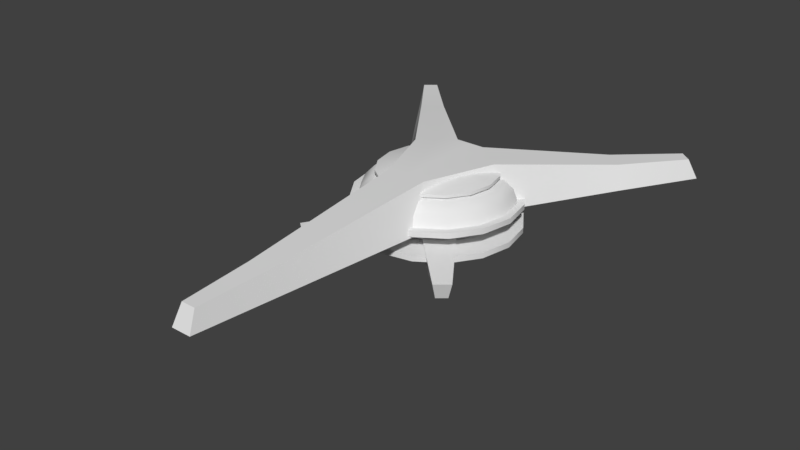 # Source: cyr_hybridbasestar.blend  (saved by Blender 2.77.0; exported with 4.5.12 LTS)
import bpy
from mathutils import Matrix  # noqa: F401  (used for matrix-valued properties, if any)

bpy.ops.wm.read_factory_settings(use_empty=True)
scene = bpy.context.scene
scene.name = 'Scene'

# ---- collections
col_collection_1 = bpy.data.collections.new('Collection 1'); scene.collection.children.link(col_collection_1)

# ---- materials (node trees are filled in below, after node groups)
mat_mat_main__shd_ship = bpy.data.materials.new('MAT[main]_SHD[ship]')
mat_mat_main__shd_ship.alpha_threshold = 0.0
mat_mat_main__shd_ship.use_transparent_shadow = False
mat_mat_main__shd_ship.roughness = 0.5

# ---- node groups
ng_auto_smooth = bpy.data.node_groups.new('Auto Smooth', 'GeometryNodeTree')
_s = ng_auto_smooth.interface.new_socket(name='Geometry', in_out='OUTPUT', socket_type='NodeSocketGeometry')
_s = ng_auto_smooth.interface.new_socket(name='Geometry', in_out='INPUT', socket_type='NodeSocketGeometry')
_s = ng_auto_smooth.interface.new_socket(name='Angle', in_out='INPUT', socket_type='NodeSocketFloat')
_s.subtype = 'ANGLE'
_s.min_value = 0.0
_s.max_value = 3.142
ng_auto_smooth.is_modifier = True
_N = ng_auto_smooth.nodes; _L = ng_auto_smooth.links
n0 = _N.new('NodeGroupOutput'); n0.name = 'Group Output'; n0.location = (480, -100)
n1 = _N.new('NodeGroupInput'); n1.name = 'Group Input'; n1.location = (-420, -300)
n2 = _N.new('NodeGroupInput'); n2.name = 'Group Input.001'; n2.location = (-60, -100)
n3 = _N.new('GeometryNodeSetShadeSmooth'); n3.name = 'Set Shade Smooth'; n3.location = (120, -100)
n3.domain = 'EDGE'
n4 = _N.new('GeometryNodeSetShadeSmooth'); n4.name = 'Set Shade Smooth.001'; n4.location = (300, -100)
n5 = _N.new('GeometryNodeInputMeshEdgeAngle'); n5.name = 'Edge Angle'; n5.location = (-420, -220)
n6 = _N.new('GeometryNodeInputEdgeSmooth'); n6.name = 'Is Edge Smooth'; n6.location = (-60, -160)
n7 = _N.new('GeometryNodeInputShadeSmooth'); n7.name = 'Is Face Smooth'; n7.location = (-240, -340)
n8 = _N.new('FunctionNodeBooleanMath'); n8.name = 'Boolean Math'; n8.location = (-60, -220)
n9 = _N.new('FunctionNodeCompare'); n9.name = 'Compare'; n9.location = (-240, -180)
n9.operation = 'LESS_EQUAL'
_L.new(n5.outputs[0], n9.inputs[0])
_L.new(n4.outputs[0], n0.inputs[0])
_L.new(n1.outputs[1], n9.inputs[1])
_L.new(n9.outputs[0], n8.inputs[0])
_L.new(n7.outputs[0], n8.inputs[1])
_L.new(n2.outputs[0], n3.inputs[0])
_L.new(n6.outputs[0], n3.inputs[1])
_L.new(n3.outputs[0], n4.inputs[0])
_L.new(n8.outputs[0], n3.inputs[2])
n0.is_active_output = True

# ---- material node trees

# ---- world
world_world = bpy.data.worlds.new('World'); scene.world = world_world
world_world.color = (0.05088, 0.05088, 0.05088)
world_world.use_sun_shadow = False
world_world.sun_shadow_jitter_overblur = 0.0
world_world.cycles.sampling_method = 'MANUAL'

# ---- meshes
me_mult_hull__lod_0 = bpy.data.meshes.new('MULT[Hull]_LOD[0]')
me_mult_hull__lod_0.from_pydata([(-16.91, 40.44, -147.0), (-38.79, 151.8, -128.7), (-403.7, 59.37, -522.0), (-393.9, 110.3, -498.7), (-262.9, 116.1, -361.8), (-249.5, 53.53, -373.1), (-141.9, 40.44, -42.19), (-120.0, 151.8, -60.55), (-443.9, 59.37, -488.2), (-422.7, 110.3, -474.5), (-310.7, 116.1, -321.8), (-324.1, 53.53, -310.5), (-408.3, 110.3, -486.6), (-423.8, 59.37, -505.1), (-79.38, 151.8, -94.6), (-79.38, 40.44, -94.6), (-286.8, 116.1, -341.8), (-286.8, 53.53, -341.8), (-81.55, 40.44, 123.5), (-52.98, 151.8, 123.5), (-26.25, 59.37, 809.0), (-18.81, 110.3, 784.9), (-28.66, 116.1, 595.9), (-43.3, 53.53, 595.9), (-82.48, 48.83, -199.1), (-152.4, 48.83, -152.4), (-199.1, 48.83, -82.48), (-215.5, 48.83, 0.0001047), (-199.1, 48.83, 82.48), (-152.4, 48.83, 152.4), (-82.48, 48.83, 199.1), (-82.48, 63.22, -199.1), (-152.4, 63.22, -152.4), (-199.1, 63.22, -82.48), (-215.5, 63.22, 0.000104), (-199.1, 63.22, 82.48), (-152.4, 63.22, 152.4), (-82.48, 63.22, 199.1), (-55.78, 121.7, 134.7), (-108.5, 121.7, 108.5), (-134.7, 121.7, 55.78), (-153.5, 121.7, 7.861e-05), (-134.7, 121.7, -55.78), (-103.1, 121.7, -103.1), (-58.73, 121.7, -141.8), (-82.48, -5.4e-06, -199.1), (-152.4, -3.357e-06, -152.4), (-199.1, -3.011e-07, -82.48), (-215.5, 3.304e-06, 0.0001068), (-199.1, 6.909e-06, 82.48), (-152.4, 9.965e-06, 152.4), (-82.48, 1.201e-05, 199.1), (-82.48, -14.39, -199.1), (-152.4, -14.39, -152.4), (-199.1, -14.39, -82.48), (-215.5, -14.39, 0.0001074), (-199.1, -14.39, 82.48), (-152.4, -14.39, 152.4), (-82.48, -14.39, 199.1), (-66.12, -31.05, -159.6), (-122.2, -31.05, -122.2), (-159.6, -31.05, -66.12), (-172.8, -31.05, 0.0001005), (-159.6, -31.05, 66.12), (-122.2, -31.05, 122.2), (-66.12, -31.05, 159.6), (-25.09, -53.1, -60.57), (-46.36, -53.1, -46.36), (-60.57, -53.1, -25.09), (-65.56, -53.1, 9.006e-05), (-60.57, -53.1, 25.09), (-46.36, -53.1, 46.36), (-25.09, -53.1, 60.57), (-60.5, 36.78, -146.1), (-111.8, 36.78, -111.8), (-146.1, 36.78, -60.5), (-158.1, 36.78, 9.757e-05), (-146.1, 36.78, 60.5), (-111.8, 36.78, 111.8), (-60.5, 36.78, 146.1), (-51.8, -2.163e-06, -125.1), (-95.72, -8.799e-07, -95.72), (-125.1, 1.04e-06, -51.8), (-135.4, 3.304e-06, 0.0001068), (-125.1, 5.568e-06, 51.8), (-95.72, 7.488e-06, 95.72), (-51.8, 8.771e-06, 125.1), (-48.62, -1.826e-06, -117.4), (-89.83, -6.227e-07, -89.83), (-117.4, 1.179e-06, -48.62), (-127.0, 3.304e-06, 0.000103), (-117.4, 5.429e-06, 48.62), (-89.83, 7.231e-06, 89.83), (-48.62, 8.435e-06, 117.4), (-75.42, 63.22, -182.1), (-139.3, 63.22, -139.3), (-182.1, 63.22, -75.42), (-197.1, 63.22, 8.879e-05), (-182.1, 63.22, 75.42), (-139.3, 63.22, 139.3), (-75.42, 63.22, 182.1), (-61.99, 114.7, -149.7), (-114.5, 114.7, -114.5), (-149.7, 114.7, -61.99), (-162.0, 114.7, 8.654e-05), (-149.7, 114.7, 61.99), (-114.5, 114.7, 114.5), (-61.99, 114.7, 149.7), (-55.78, 114.7, -134.7), (-103.1, 114.7, -103.1), (-134.7, 114.7, -55.78), (-145.7, 114.7, 9.417e-05), (-134.7, 114.7, 55.78), (-103.1, 114.7, 103.1), (-55.78, 114.7, 134.7), (-55.78, 121.7, -134.7), (-108.5, 121.7, -108.5), (-141.8, 121.7, -58.72), (-145.7, 121.7, 9.386e-05), (-141.8, 121.7, 58.73), (-103.1, 121.7, 103.1), (-58.72, 121.7, 141.8), (-108.5, 129.5, 108.5), (-153.5, 129.5, 7.826e-05), (-58.73, 129.5, -141.8), (-108.5, 129.5, -108.5), (-141.8, 129.5, -58.72), (-141.8, 129.5, 58.73), (-58.72, 129.5, 141.8), (-55.14, 147.9, 55.14), (-77.97, 147.9, 8.127e-05), (-29.84, 147.9, -72.04), (-55.14, 147.9, -55.14), (-72.04, 147.9, -29.84), (-72.04, 147.9, 29.84), (-29.84, 147.9, 72.04), (-71.45, 88.94, 172.5), (-132.0, 88.94, 132.0), (-172.5, 88.94, 71.45), (-186.7, 88.94, 0.0001029), (-172.5, 88.94, -71.45), (-132.0, 88.94, -132.0), (-71.45, 88.94, -172.5), (-66.12, -36.44, -159.6), (-122.2, -36.44, -122.2), (-159.6, -36.44, -66.12), (-172.8, -36.44, 0.0001008), (-159.6, -36.44, 66.12), (-122.2, -36.44, 122.2), (-66.12, -36.44, 159.6), (16.91, 40.44, -147.0), (38.79, 151.8, -128.7), (403.7, 59.37, -522.0), (393.9, 110.3, -498.7), (262.9, 116.1, -361.8), (249.5, 53.53, -373.1), (141.9, 40.44, -42.19), (120.0, 151.8, -60.55), (443.9, 59.37, -488.2), (422.7, 110.3, -474.5), (310.7, 116.1, -321.8), (324.1, 53.53, -310.5), (408.3, 110.3, -486.6), (423.8, 59.37, -505.1), (79.38, 151.8, -94.6), (79.38, 40.44, -94.6), (286.8, 116.1, -341.8), (286.8, 53.53, -341.8), (81.55, 40.44, 123.5), (52.98, 151.8, 123.5), (26.25, 59.37, 809.0), (18.81, 110.3, 784.9), (28.66, 116.1, 595.9), (43.3, 53.53, 595.9), (0.0, 110.3, 784.9), (6.104e-05, 59.37, 809.0), (-6.485e-05, 151.8, 123.5), (-6.485e-05, 40.44, 123.5), (-3.052e-05, 116.1, 595.9), (-3.052e-05, 53.53, 595.9), (-4.578e-05, 48.83, 215.5), (-9.918e-05, 48.83, -215.5), (82.48, 48.83, -199.1), (152.4, 48.83, -152.4), (199.1, 48.83, -82.48), (215.5, 48.83, 3.601e-05), (199.1, 48.83, 82.48), (152.4, 48.83, 152.4), (82.48, 48.83, 199.1), (-4.578e-05, 63.22, 215.5), (-9.918e-05, 63.22, -215.5), (82.48, 63.22, -199.1), (152.4, 63.22, -152.4), (199.1, 63.22, -82.48), (215.5, 63.22, 3.538e-05), (199.1, 63.22, 82.48), (152.4, 63.22, 152.4), (82.48, 63.22, 199.1), (55.78, 121.7, 134.7), (108.5, 121.7, 108.5), (134.7, 121.7, 55.78), (153.5, 121.7, 5.572e-05), (134.7, 121.7, -55.78), (103.1, 121.7, -103.1), (58.72, 121.7, -141.8), (-8.392e-05, 121.7, -153.5), (-5.341e-05, 121.7, 153.5), (-4.578e-05, 1.272e-05, 215.5), (-9.918e-05, -6.117e-06, -215.5), (82.48, -5.4e-06, -199.1), (152.4, -3.357e-06, -152.4), (199.1, -3.011e-07, -82.48), (215.5, 3.304e-06, 3.815e-05), (199.1, 6.909e-06, 82.48), (152.4, 9.965e-06, 152.4), (82.48, 1.201e-05, 199.1), (-4.578e-05, -14.39, 215.5), (-9.918e-05, -14.39, -215.5), (82.48, -14.39, -199.1), (152.4, -14.39, -152.4), (199.1, -14.39, -82.48), (215.5, -14.39, 3.878e-05), (199.1, -14.39, 82.48), (152.4, -14.39, 152.4), (82.48, -14.39, 199.1), (-5.341e-05, -31.05, 172.8), (-8.392e-05, -31.05, -172.8), (66.12, -31.05, -159.6), (122.2, -31.05, -122.2), (159.6, -31.05, -66.12), (172.8, -31.05, 6.239e-05), (159.6, -31.05, 66.12), (122.2, -31.05, 122.2), (66.12, -31.05, 159.6), (-6.485e-05, -53.1, 65.56), (-7.629e-05, -53.1, -65.56), (25.09, -53.1, -60.57), (46.36, -53.1, -46.36), (60.57, -53.1, -25.09), (65.56, -53.1, 7.48e-05), (60.57, -53.1, 25.09), (46.36, -53.1, 46.36), (25.09, -53.1, 60.57), (-6.104e-05, 36.78, 158.1), (-9.155e-05, 36.78, -158.1), (60.5, 36.78, -146.1), (111.8, 36.78, -111.8), (146.1, 36.78, -60.5), (158.1, 36.78, 7.469e-05), (146.1, 36.78, 60.5), (111.8, 36.78, 111.8), (60.5, 36.78, 146.1), (-6.104e-05, 9.221e-06, 135.4), (-9.155e-05, -2.613e-06, -135.4), (51.8, -2.163e-06, -125.1), (95.72, -8.799e-07, -95.72), (125.1, 1.04e-06, -51.8), (135.4, 3.304e-06, 6.104e-05), (125.1, 5.568e-06, 51.8), (95.72, 7.488e-06, 95.72), (51.8, 8.771e-06, 125.1), (-6.104e-05, 8.857e-06, 127.0), (-8.011e-05, -2.249e-06, -127.0), (48.62, -1.826e-06, -117.4), (89.83, -6.227e-07, -89.83), (117.4, 1.179e-06, -48.62), (127.0, 3.304e-06, 7.248e-05), (117.4, 5.429e-06, 48.62), (89.83, 7.231e-06, 89.83), (48.62, 8.435e-06, 117.4), (-4.578e-05, 63.22, 197.1), (-9.918e-05, 63.22, -197.1), (75.42, 63.22, -182.1), (139.3, 63.22, -139.3), (182.1, 63.22, -75.42), (197.1, 63.22, 5.064e-05), (182.1, 63.22, 75.42), (139.3, 63.22, 139.3), (75.42, 63.22, 182.1), (-6.104e-05, 114.7, 162.0), (-9.155e-05, 114.7, -162.0), (61.99, 114.7, -149.7), (114.5, 114.7, -114.5), (149.7, 114.7, -61.99), (162.0, 114.7, 4.839e-05), (149.7, 114.7, 61.99), (114.5, 114.7, 114.5), (61.99, 114.7, 149.7), (-5.341e-05, 114.7, 145.7), (-7.629e-05, 114.7, -145.7), (55.78, 114.7, -134.7), (103.1, 114.7, -103.1), (134.7, 114.7, -55.78), (145.7, 114.7, 4.076e-05), (134.7, 114.7, 55.78), (103.1, 114.7, 103.1), (55.78, 114.7, 134.7), (-5.341e-05, 121.7, 145.7), (-7.629e-05, 121.7, -145.7), (55.78, 121.7, -134.7), (108.5, 121.7, -108.5), (141.8, 121.7, -58.72), (145.7, 121.7, 4.046e-05), (141.8, 121.7, 58.73), (103.1, 121.7, 103.1), (58.72, 121.7, 141.8), (108.5, 129.5, 108.5), (153.5, 129.5, 5.537e-05), (58.72, 129.5, -141.8), (-8.392e-05, 129.5, -153.5), (-5.341e-05, 129.5, 153.5), (108.5, 129.5, -108.5), (141.8, 129.5, -58.72), (141.8, 129.5, 58.73), (58.72, 129.5, 141.8), (55.14, 147.9, 55.14), (77.97, 147.9, 6.22e-05), (29.84, 147.9, -72.04), (-8.392e-05, 147.9, -77.97), (-6.866e-05, 147.9, 77.97), (55.14, 147.9, -55.14), (72.04, 147.9, -29.84), (72.04, 147.9, 29.84), (29.84, 147.9, 72.04), (-5.341e-05, 88.94, 186.7), (71.45, 88.94, 172.5), (132.0, 88.94, 132.0), (172.5, 88.94, 71.45), (186.7, 88.94, 4.952e-05), (172.5, 88.94, -71.45), (132.0, 88.94, -132.0), (71.45, 88.94, -172.5), (-8.392e-05, 88.94, -186.7), (-5.341e-05, -36.44, 172.8), (-8.392e-05, -36.44, -172.8), (66.12, -36.44, -159.6), (122.2, -36.44, -122.2), (159.6, -36.44, -66.12), (172.8, -36.44, 6.263e-05), (159.6, -36.44, 66.12), (122.2, -36.44, 122.2), (66.12, -36.44, 159.6), (-8.392e-05, 151.8, -128.7), (-9.155e-05, 40.44, -147.0), (-26.61, -0.3146, -434.1), (-18.73, -45.48, -416.3), (-67.06, 9.009, 98.94), (-55.43, -89.77, 60.27), (-52.01, -89.77, -102.3), (-60.83, 9.009, -102.3), (-89.08, -59.98, 3.566), (-79.03, -59.98, -35.29), (-166.5, -39.92, -18.08), (-156.5, -39.92, -56.94), (-168.5, -39.92, -11.03), (-154.7, -39.92, -63.49), (-83.52, -59.98, 29.51), (-61.16, -59.98, -55.31), (-168.5, 65.38, -11.03), (-154.7, 65.38, -63.49), (-89.08, -12.33, 3.566), (-79.03, -12.33, -35.29), (-166.5, -31.63, -18.08), (-156.5, -31.63, -56.94), (-168.5, -31.63, -11.03), (-154.7, -31.63, -63.49), (-83.52, -12.33, 29.51), (-61.16, -12.33, -55.31), (-2.198, -12.33, -39.76), (-2.198, -59.98, -39.76), (-24.56, -59.98, 45.06), (-24.56, -12.33, 45.06), (-233.0, -0.3145, 243.7), (-216.2, -45.48, 234.6), (-199.5, -0.3145, 271.7), (-193.5, -45.48, 253.7), (-93.98, -59.0, 54.67), (-98.77, 9.009, 50.65), (-37.52, -59.0, 102.0), (-32.73, 9.009, 106.1), (-75.34, 9.009, 17.77), (-14.79, -59.0, 78.68), (-74.92, -59.0, 28.23), (-4.417, 9.009, 77.29), (26.61, -0.3146, -434.1), (18.73, -45.48, -416.3), (67.06, 9.009, 98.94), (55.43, -89.77, 60.27), (52.01, -89.77, -102.3), (60.83, 9.009, -102.3), (89.07, -59.98, 3.566), (79.03, -59.98, -35.29), (166.5, -39.92, -18.08), (156.5, -39.92, -56.94), (168.5, -39.92, -11.03), (154.7, -39.92, -63.49), (83.52, -59.98, 29.51), (61.16, -59.98, -55.31), (168.5, 65.38, -11.03), (154.7, 65.38, -63.49), (89.07, -12.33, 3.566), (79.03, -12.33, -35.29), (166.5, -31.63, -18.08), (156.5, -31.63, -56.94), (168.5, -31.63, -11.03), (154.7, -31.63, -63.49), (83.52, -12.33, 29.51), (61.16, -12.33, -55.31), (2.198, -12.33, -39.76), (2.198, -59.98, -39.76), (24.56, -59.98, 45.06), (24.56, -12.33, 45.06), (-6.485e-05, -89.77, 60.27), (-5.722e-05, 9.009, 98.94), (-0.0001068, -45.48, -416.3), (-9.155e-05, -0.3146, -434.1), (-8.392e-05, -89.77, -102.3), (-8.392e-05, 9.009, -102.3), (233.0, -0.3145, 243.7), (216.2, -45.48, 234.6), (199.5, -0.3145, 271.7), (193.5, -45.48, 253.7), (93.98, -59.0, 54.67), (98.77, 9.009, 50.65), (37.52, -59.0, 102.0), (32.73, 9.009, 106.1), (75.34, 9.009, 17.77), (14.79, -59.0, 78.68), (74.92, -59.0, 28.23), (4.417, 9.009, 77.29)], [], [(3, 13, 12), (4, 0, 5), (17, 2, 5), (15, 5, 0), (3, 5, 2), (4, 14, 1), (3, 16, 4), (13, 9, 12), (10, 6, 7), (17, 8, 13), (15, 11, 17), (9, 11, 10), (14, 10, 7), (16, 9, 10), (21, 175, 174), (22, 18, 23), (179, 20, 23), (177, 23, 18), (21, 23, 20), (22, 176, 19), (21, 178, 22), (28, 34, 27), (33, 25, 26), (31, 181, 24), (189, 30, 180), (36, 28, 29), (27, 33, 26), (32, 24, 25), (37, 29, 30), (125, 44, 116), (123, 117, 41), (127, 41, 119), (122, 119, 39), (128, 39, 121), (124, 205, 44), (126, 116, 117), (117, 43, 42), (48, 56, 49), (46, 54, 47), (208, 52, 45), (51, 216, 207), (49, 57, 50), (47, 55, 48), (45, 53, 46), (50, 58, 51), (57, 65, 58), (55, 63, 56), (53, 61, 54), (217, 59, 52), (216, 65, 225), (56, 64, 57), (55, 61, 62), (52, 60, 53), (180, 79, 243), (30, 78, 79), (28, 78, 29), (27, 77, 28), (27, 75, 76), (26, 74, 75), (24, 74, 25), (181, 73, 24), (243, 86, 252), (78, 86, 79), (77, 85, 78), (77, 83, 84), (75, 83, 76), (74, 82, 75), (73, 81, 74), (244, 80, 73), (207, 93, 51), (51, 92, 50), (49, 92, 91), (48, 91, 90), (48, 89, 47), (46, 89, 88), (45, 88, 87), (208, 87, 262), (189, 100, 37), (37, 99, 36), (99, 35, 36), (98, 34, 35), (97, 33, 34), (96, 32, 33), (95, 31, 32), (94, 190, 31), (324, 107, 136), (107, 137, 136), (106, 138, 137), (105, 139, 138), (104, 140, 139), (103, 141, 140), (102, 142, 141), (142, 280, 332), (279, 114, 107), (107, 113, 106), (106, 112, 105), (112, 104, 105), (104, 110, 103), (103, 109, 102), (109, 101, 102), (108, 280, 101), (115, 205, 298), (121, 120, 38), (120, 119, 40), (119, 118, 40), (41, 42, 118), (43, 44, 115), (206, 38, 297), (115, 289, 108), (297, 114, 288), (38, 113, 114), (113, 40, 112), (40, 111, 112), (118, 110, 111), (110, 43, 109), (43, 108, 109), (310, 121, 206), (310, 135, 128), (132, 124, 125), (123, 133, 126), (134, 123, 127), (129, 127, 122), (135, 122, 128), (131, 309, 124), (126, 132, 125), (6, 19, 7), (142, 271, 94), (141, 94, 95), (96, 141, 95), (97, 140, 96), (138, 97, 98), (137, 98, 99), (136, 99, 100), (324, 100, 270), (65, 333, 225), (64, 149, 65), (63, 148, 64), (62, 147, 63), (61, 146, 62), (60, 145, 61), (59, 144, 60), (226, 143, 59), (333, 72, 234), (72, 148, 71), (148, 70, 71), (70, 146, 69), (146, 68, 69), (145, 67, 68), (67, 143, 66), (66, 334, 235), (7, 176, 14), (342, 14, 176), (342, 0, 1), (163, 153, 162), (154, 150, 151), (167, 152, 163), (165, 155, 167), (153, 155, 154), (164, 154, 151), (166, 153, 154), (159, 163, 162), (160, 156, 161), (167, 158, 161), (165, 161, 156), (159, 161, 158), (160, 164, 157), (159, 166, 160), (175, 171, 174), (172, 168, 169), (179, 170, 175), (177, 173, 179), (171, 173, 172), (176, 172, 169), (178, 171, 172), (186, 194, 195), (184, 192, 193), (181, 191, 182), (188, 189, 180), (186, 196, 187), (185, 193, 194), (182, 192, 183), (187, 197, 188), (204, 311, 300), (301, 307, 201), (201, 313, 303), (199, 313, 306), (199, 314, 305), (205, 308, 204), (301, 311, 312), (202, 300, 301), (222, 212, 213), (220, 210, 211), (218, 208, 209), (216, 215, 207), (223, 213, 214), (221, 211, 212), (219, 209, 210), (224, 214, 215), (233, 223, 224), (231, 221, 222), (220, 228, 219), (218, 226, 217), (216, 233, 224), (232, 222, 223), (221, 229, 220), (228, 218, 219), (180, 251, 188), (188, 250, 187), (250, 186, 187), (186, 248, 185), (185, 247, 184), (247, 183, 184), (246, 182, 183), (182, 244, 181), (243, 260, 251), (260, 250, 251), (259, 249, 250), (258, 248, 249), (257, 247, 248), (247, 255, 246), (255, 245, 246), (254, 244, 245), (269, 207, 215), (214, 269, 215), (213, 268, 214), (266, 213, 212), (265, 212, 211), (264, 211, 210), (209, 264, 210), (208, 263, 209), (189, 278, 270), (197, 277, 278), (195, 277, 196), (195, 275, 276), (194, 274, 275), (192, 274, 193), (192, 272, 273), (191, 271, 272), (324, 287, 279), (326, 287, 325), (327, 286, 326), (328, 285, 327), (328, 283, 284), (329, 282, 283), (331, 282, 330), (332, 281, 331), (279, 296, 288), (286, 296, 287), (285, 295, 286), (284, 294, 285), (283, 293, 284), (282, 292, 283), (281, 291, 282), (280, 290, 281), (298, 204, 299), (304, 305, 198), (304, 303, 199), (200, 201, 303), (302, 301, 201), (203, 204, 300), (198, 206, 297), (289, 299, 290), (296, 297, 288), (295, 198, 296), (295, 200, 304), (293, 200, 294), (292, 302, 293), (292, 203, 202), (290, 203, 291), (305, 310, 206), (310, 323, 319), (308, 320, 311), (307, 321, 316), (307, 322, 313), (306, 322, 315), (306, 323, 314), (309, 317, 308), (312, 320, 321), (169, 156, 157), (271, 331, 272), (272, 330, 273), (273, 329, 274), (274, 328, 275), (275, 327, 276), (276, 326, 277), (277, 325, 278), (270, 325, 324), (333, 233, 225), (341, 232, 233), (340, 231, 232), (339, 230, 231), (338, 229, 230), (337, 228, 229), (336, 227, 228), (335, 226, 227), (242, 333, 234), (242, 340, 341), (240, 340, 241), (239, 339, 240), (238, 338, 239), (237, 337, 238), (237, 335, 336), (236, 334, 335), (176, 157, 164), (342, 164, 151), (342, 150, 343), (413, 347, 412), (349, 345, 348), (349, 413, 417), (344, 417, 415), (347, 349, 348), (355, 367, 357), (354, 366, 364), (353, 365, 355), (352, 364, 362), (353, 361, 363), (352, 360, 350), (350, 361, 351), (350, 354, 352), (351, 355, 357), (351, 356, 350), (367, 371, 368), (371, 369, 368), (356, 369, 370), (356, 371, 366), (367, 369, 357), (345, 416, 348), (348, 412, 347), (345, 415, 414), (379, 375, 378), (374, 373, 375), (373, 378, 375), (374, 377, 372), (381, 379, 378), (373, 377, 376), (377, 382, 376), (377, 383, 380), (378, 382, 381), (387, 413, 412), (385, 389, 388), (413, 389, 417), (417, 384, 415), (387, 389, 386), (407, 395, 397), (394, 406, 396), (405, 393, 395), (392, 404, 394), (393, 401, 391), (400, 392, 390), (401, 390, 391), (394, 390, 392), (391, 395, 393), (391, 396, 397), (407, 411, 406), (409, 411, 408), (410, 397, 396), (411, 396, 406), (409, 407, 397), (385, 416, 414), (388, 412, 416), (385, 415, 384), (421, 425, 424), (419, 420, 421), (421, 422, 419), (418, 425, 420), (427, 425, 429), (419, 423, 418), (428, 423, 422), (426, 425, 423), (427, 422, 424), (3, 2, 13), (4, 1, 0), (17, 13, 2), (15, 17, 5), (3, 4, 5), (4, 16, 14), (3, 12, 16), (13, 8, 9), (10, 11, 6), (17, 11, 8), (15, 6, 11), (9, 8, 11), (14, 16, 10), (16, 12, 9), (21, 20, 175), (22, 19, 18), (179, 175, 20), (177, 179, 23), (21, 22, 23), (22, 178, 176), (21, 174, 178), (28, 35, 34), (33, 32, 25), (31, 190, 181), (189, 37, 30), (36, 35, 28), (27, 34, 33), (32, 31, 24), (37, 36, 29), (125, 124, 44), (123, 126, 117), (127, 123, 41), (122, 127, 119), (128, 122, 39), (124, 309, 205), (126, 125, 116), (117, 116, 43), (48, 55, 56), (46, 53, 54), (208, 217, 52), (51, 58, 216), (49, 56, 57), (47, 54, 55), (45, 52, 53), (50, 57, 58), (57, 64, 65), (55, 62, 63), (53, 60, 61), (217, 226, 59), (216, 58, 65), (56, 63, 64), (55, 54, 61), (52, 59, 60), (180, 30, 79), (30, 29, 78), (28, 77, 78), (27, 76, 77), (27, 26, 75), (26, 25, 74), (24, 73, 74), (181, 244, 73), (243, 79, 86), (78, 85, 86), (77, 84, 85), (77, 76, 83), (75, 82, 83), (74, 81, 82), (73, 80, 81), (244, 253, 80), (207, 261, 93), (51, 93, 92), (49, 50, 92), (48, 49, 91), (48, 90, 89), (46, 47, 89), (45, 46, 88), (208, 45, 87), (189, 270, 100), (37, 100, 99), (99, 98, 35), (98, 97, 34), (97, 96, 33), (96, 95, 32), (95, 94, 31), (94, 271, 190), (324, 279, 107), (107, 106, 137), (106, 105, 138), (105, 104, 139), (104, 103, 140), (103, 102, 141), (102, 101, 142), (142, 101, 280), (279, 288, 114), (107, 114, 113), (106, 113, 112), (112, 111, 104), (104, 111, 110), (103, 110, 109), (109, 108, 101), (108, 289, 280), (115, 44, 205), (121, 39, 120), (120, 39, 119), (119, 41, 118), (41, 117, 42), (43, 116, 44), (206, 121, 38), (115, 298, 289), (297, 38, 114), (38, 120, 113), (113, 120, 40), (40, 118, 111), (118, 42, 110), (110, 42, 43), (43, 115, 108), (310, 128, 121), (310, 319, 135), (132, 131, 124), (123, 130, 133), (134, 130, 123), (129, 134, 127), (135, 129, 122), (131, 318, 309), (126, 133, 132), (6, 18, 19), (142, 332, 271), (141, 142, 94), (96, 140, 141), (97, 139, 140), (138, 139, 97), (137, 138, 98), (136, 137, 99), (324, 136, 100), (65, 149, 333), (64, 148, 149), (63, 147, 148), (62, 146, 147), (61, 145, 146), (60, 144, 145), (59, 143, 144), (226, 334, 143), (333, 149, 72), (72, 149, 148), (148, 147, 70), (70, 147, 146), (146, 145, 68), (145, 144, 67), (67, 144, 143), (66, 143, 334), (7, 19, 176), (342, 1, 14), (342, 343, 0), (163, 152, 153), (154, 155, 150), (167, 155, 152), (165, 150, 155), (153, 152, 155), (164, 166, 154), (166, 162, 153), (159, 158, 163), (160, 157, 156), (167, 163, 158), (165, 167, 161), (159, 160, 161), (160, 166, 164), (159, 162, 166), (175, 170, 171), (172, 173, 168), (179, 173, 170), (177, 168, 173), (171, 170, 173), (176, 178, 172), (178, 174, 171), (186, 185, 194), (184, 183, 192), (181, 190, 191), (188, 197, 189), (186, 195, 196), (185, 184, 193), (182, 191, 192), (187, 196, 197), (204, 308, 311), (301, 312, 307), (201, 307, 313), (199, 303, 313), (199, 306, 314), (205, 309, 308), (301, 300, 311), (202, 203, 300), (222, 221, 212), (220, 219, 210), (218, 217, 208), (216, 224, 215), (223, 222, 213), (221, 220, 211), (219, 218, 209), (224, 223, 214), (233, 232, 223), (231, 230, 221), (220, 229, 228), (218, 227, 226), (216, 225, 233), (232, 231, 222), (221, 230, 229), (228, 227, 218), (180, 243, 251), (188, 251, 250), (250, 249, 186), (186, 249, 248), (185, 248, 247), (247, 246, 183), (246, 245, 182), (182, 245, 244), (243, 252, 260), (260, 259, 250), (259, 258, 249), (258, 257, 248), (257, 256, 247), (247, 256, 255), (255, 254, 245), (254, 253, 244), (269, 261, 207), (214, 268, 269), (213, 267, 268), (266, 267, 213), (265, 266, 212), (264, 265, 211), (209, 263, 264), (208, 262, 263), (189, 197, 278), (197, 196, 277), (195, 276, 277), (195, 194, 275), (194, 193, 274), (192, 273, 274), (192, 191, 272), (191, 190, 271), (324, 325, 287), (326, 286, 287), (327, 285, 286), (328, 284, 285), (328, 329, 283), (329, 330, 282), (331, 281, 282), (332, 280, 281), (279, 287, 296), (286, 295, 296), (285, 294, 295), (284, 293, 294), (283, 292, 293), (282, 291, 292), (281, 290, 291), (280, 289, 290), (298, 205, 204), (304, 199, 305), (304, 200, 303), (200, 302, 201), (302, 202, 301), (203, 299, 204), (198, 305, 206), (289, 298, 299), (296, 198, 297), (295, 304, 198), (295, 294, 200), (293, 302, 200), (292, 202, 302), (292, 291, 203), (290, 299, 203), (305, 314, 310), (310, 314, 323), (308, 317, 320), (307, 312, 321), (307, 316, 322), (306, 313, 322), (306, 315, 323), (309, 318, 317), (312, 311, 320), (169, 168, 156), (271, 332, 331), (272, 331, 330), (273, 330, 329), (274, 329, 328), (275, 328, 327), (276, 327, 326), (277, 326, 325), (270, 278, 325), (333, 341, 233), (341, 340, 232), (340, 339, 231), (339, 338, 230), (338, 337, 229), (337, 336, 228), (336, 335, 227), (335, 334, 226), (242, 341, 333), (242, 241, 340), (240, 339, 340), (239, 338, 339), (238, 337, 338), (237, 336, 337), (237, 236, 335), (236, 235, 334), (176, 169, 157), (342, 176, 164), (342, 151, 150), (413, 346, 347), (349, 344, 345), (349, 346, 413), (344, 349, 417), (347, 346, 349), (355, 365, 367), (354, 356, 366), (353, 363, 365), (352, 354, 364), (353, 351, 361), (352, 362, 360), (350, 360, 361), (350, 356, 354), (351, 353, 355), (351, 357, 356), (367, 366, 371), (371, 370, 369), (356, 357, 369), (356, 370, 371), (367, 368, 369), (345, 414, 416), (348, 416, 412), (345, 344, 415), (379, 374, 375), (374, 372, 373), (373, 376, 378), (374, 379, 377), (381, 383, 379), (373, 372, 377), (377, 380, 382), (377, 379, 383), (378, 376, 382), (387, 386, 413), (385, 384, 389), (413, 386, 389), (417, 389, 384), (387, 388, 389), (407, 405, 395), (394, 404, 406), (405, 403, 393), (392, 402, 404), (393, 403, 401), (400, 402, 392), (401, 400, 390), (394, 396, 390), (391, 397, 395), (391, 390, 396), (407, 408, 411), (409, 410, 411), (410, 409, 397), (411, 410, 396), (409, 408, 407), (385, 388, 416), (388, 387, 412), (385, 414, 415), (421, 420, 425), (419, 418, 420), (421, 424, 422), (418, 423, 425), (427, 424, 425), (419, 422, 423), (428, 426, 423), (426, 429, 425), (427, 428, 422)])
me_mult_hull__lod_0.polygons.foreach_set('use_smooth', [True] * 740)
me_mult_hull__lod_0.materials.append(mat_mat_main__shd_ship)
me_mult_hull__lod_0.use_remesh_preserve_volume = False
me_mult_hull__lod_0.use_remesh_preserve_attributes = False
me_mult_hull__lod_0.use_mirror_vertex_groups = False
me_mult_hull__lod_0.update()

# ---- objects
ob_root_lod_0 = bpy.data.objects.new('ROOT_LOD[0]', None)
ob_jnt_basestar = bpy.data.objects.new('JNT[Basestar]', None)
ob_mult_hull__lod_0 = bpy.data.objects.new('MULT[Hull]_LOD[0]', me_mult_hull__lod_0)
ob_root_info = bpy.data.objects.new('ROOT_INFO', None)
ob_uvsets_1 = bpy.data.objects.new('UVSets[1]', None)
ob_class_multimesh__version_512 = bpy.data.objects.new('Class[MultiMesh]_Version[512]', None)

# ---- transforms, parenting, visibility, modifiers, constraints
ob_root_lod_0.location = (0.0, 0.0, 0.0)
ob_root_lod_0.rotation_euler = (1.571, 0.0, 0.0)
ob_root_lod_0.empty_image_offset = (0.0, 0.0)
ob_root_lod_0.lineart.crease_threshold = 0.0
ob_jnt_basestar.parent = ob_root_lod_0
ob_jnt_basestar.location = (0.0, 0.0, 0.0)
ob_jnt_basestar.empty_image_offset = (0.0, 0.0)
ob_jnt_basestar.lineart.crease_threshold = 0.0
ob_mult_hull__lod_0.parent = ob_jnt_basestar
ob_mult_hull__lod_0.location = (0.0, 0.0, 0.0)
ob_mult_hull__lod_0.display_type = 'SOLID'
ob_mult_hull__lod_0.show_all_edges = True
ob_mult_hull__lod_0.lineart.crease_threshold = 0.0
_m = ob_mult_hull__lod_0.modifiers.new('Auto Smooth', 'NODES')
_m.node_group = ng_auto_smooth
_gi = [s.identifier for s in ng_auto_smooth.interface.items_tree if s.item_type == 'SOCKET' and s.in_out == 'INPUT']
_m[_gi[1]] = 1.047  # Angle
ob_root_info.location = (0.0, 0.0, 0.0)
ob_root_info.empty_image_offset = (0.0, 0.0)
ob_root_info.lineart.crease_threshold = 0.0
ob_uvsets_1.parent = ob_root_info
ob_uvsets_1.location = (0.0, 0.0, 0.0)
ob_uvsets_1.empty_image_offset = (0.0, 0.0)
ob_uvsets_1.lineart.crease_threshold = 0.0
ob_class_multimesh__version_512.parent = ob_root_info
ob_class_multimesh__version_512.location = (0.0, 0.0, 0.0)
ob_class_multimesh__version_512.empty_image_offset = (0.0, 0.0)
ob_class_multimesh__version_512.lineart.crease_threshold = 0.0

# ---- collection membership
col_collection_1.objects.link(ob_root_lod_0)
col_collection_1.objects.link(ob_jnt_basestar)
col_collection_1.objects.link(ob_mult_hull__lod_0)
col_collection_1.objects.link(ob_root_info)
col_collection_1.objects.link(ob_uvsets_1)
col_collection_1.objects.link(ob_class_multimesh__version_512)

# ---- scene / render settings (as saved in the file)
scene.frame_start = 1; scene.frame_end = 250; scene.frame_set(1)
scene.render.engine = 'BLENDER_EEVEE_NEXT'
scene.render.resolution_percentage = 50
scene.render.dither_intensity = 0.0
scene.cycles.use_denoising = False
scene.cycles.samples = 128
scene.cycles.sampling_pattern = 'TABULATED_SOBOL'
scene.cycles.light_sampling_threshold = 0.0
scene.cycles.use_adaptive_sampling = False
scene.cycles.use_light_tree = False
scene.cycles.blur_glossy = 0.0
scene.cycles.sample_clamp_indirect = 0.0
scene.view_settings.view_transform = 'Standard'
bpy.context.view_layer.update()

# ---- added for rendering (the .blend has no active camera and no usable light): camera, sun
cam_auto = bpy.data.cameras.new('AutoCamera')
cam_auto.lens = 50.0
cam_auto.sensor_width = 36.0
cam_auto.clip_end = 26274.4
ob_auto_camera = bpy.data.objects.new('AutoCamera', cam_auto)
scene.collection.objects.link(ob_auto_camera)
ob_auto_camera.location = (1497.12, -1940.07, 1228.69)
ob_auto_camera.rotation_euler = (1.09748, -7.21219e-08, 0.694738)
scene.camera = ob_auto_camera
light_auto_sun = bpy.data.lights.new('AutoSun', 'SUN')
light_auto_sun.energy = 3.0
light_auto_sun.angle = 0.0523599
ob_auto_sun = bpy.data.objects.new('AutoSun', light_auto_sun)
scene.collection.objects.link(ob_auto_sun)
ob_auto_sun.rotation_euler = (0.872665, 0.174533, 0.523599)
bpy.context.view_layer.update()
